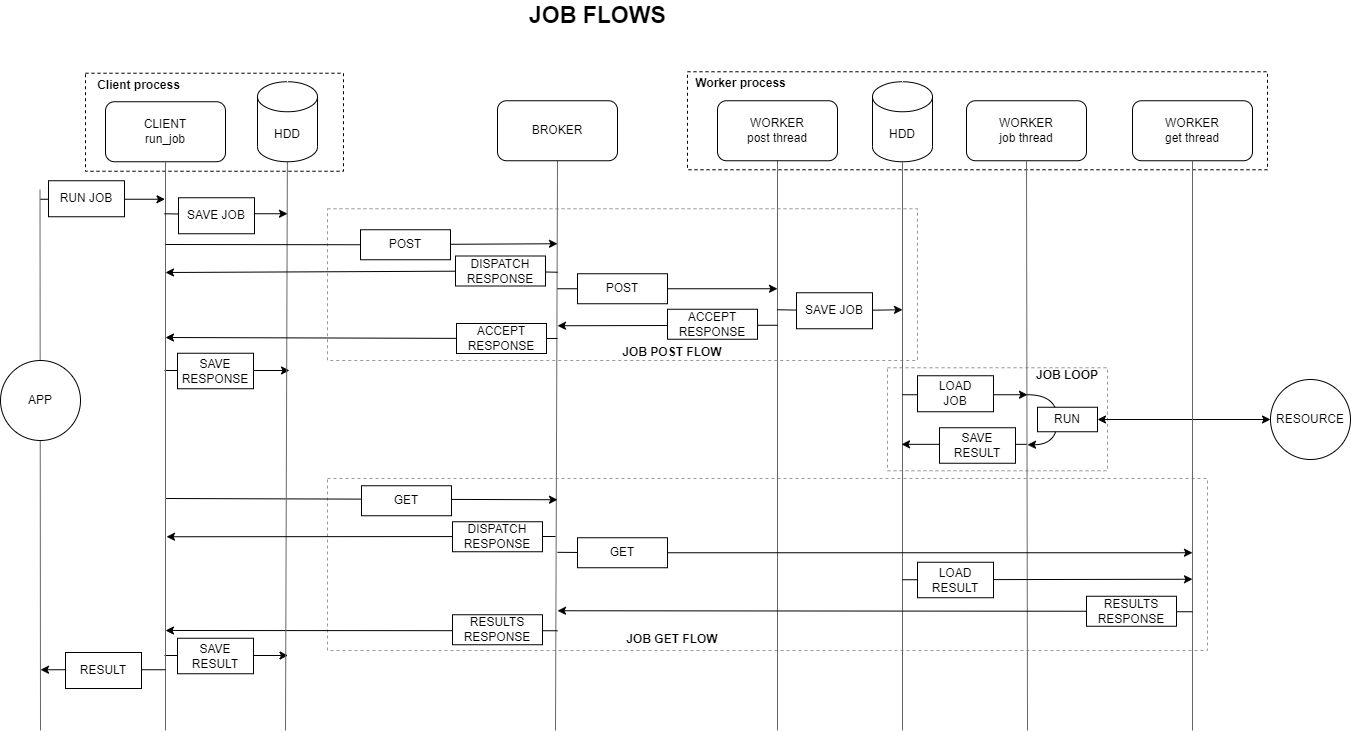

The diagram above was exported from draw.io. Its source (the exported page's mxGraphModel, read from the mxfile embedded in the PNG):
<mxGraphModel dx="552" dy="894" grid="1" gridSize="10" guides="1" tooltips="1" connect="1" arrows="1" fold="1" page="1" pageScale="1" pageWidth="850" pageHeight="1100" math="0" shadow="0">
  <root>
    <mxCell id="0" />
    <mxCell id="1" parent="0" />
    <mxCell id="JETv7AsbHqloiE3-8AuV-1" value="" style="endArrow=classic;html=1;rounded=0;endFill=1;startArrow=none;startFill=0;" parent="1" edge="1">
      <mxGeometry width="50" height="50" relative="1" as="geometry">
        <mxPoint x="1924.5" y="308.75" as="sourcePoint" />
        <mxPoint x="2049.5" y="308.75" as="targetPoint" />
      </mxGeometry>
    </mxCell>
    <mxCell id="JETv7AsbHqloiE3-8AuV-2" style="rounded=0;orthogonalLoop=1;jettySize=auto;html=1;exitX=0.5;exitY=1;exitDx=0;exitDy=0;endArrow=none;endFill=0;strokeColor=#666666;strokeWidth=1;" parent="1" edge="1">
      <mxGeometry relative="1" as="geometry">
        <mxPoint x="1925" y="840" as="targetPoint" />
        <mxPoint x="1924.5" y="299.25" as="sourcePoint" />
      </mxGeometry>
    </mxCell>
    <mxCell id="JETv7AsbHqloiE3-8AuV-3" value="" style="endArrow=classic;html=1;rounded=0;endFill=1;startArrow=none;startFill=0;" parent="1" edge="1">
      <mxGeometry width="50" height="50" relative="1" as="geometry">
        <mxPoint x="2049" y="765" as="sourcePoint" />
        <mxPoint x="2172.5" y="765" as="targetPoint" />
      </mxGeometry>
    </mxCell>
    <mxCell id="JETv7AsbHqloiE3-8AuV-4" value="" style="rounded=0;whiteSpace=wrap;html=1;dashed=1;" parent="1" vertex="1">
      <mxGeometry x="1970" y="182.75" width="258" height="98" as="geometry" />
    </mxCell>
    <mxCell id="JETv7AsbHqloiE3-8AuV-5" value="Client process" style="text;html=1;strokeColor=none;fillColor=none;align=center;verticalAlign=middle;whiteSpace=wrap;rounded=0;fontStyle=1" parent="1" vertex="1">
      <mxGeometry x="1967" y="179.75" width="113" height="30" as="geometry" />
    </mxCell>
    <mxCell id="JETv7AsbHqloiE3-8AuV-6" value="" style="endArrow=classic;html=1;rounded=0;endFill=1;startArrow=none;startFill=0;" parent="1" edge="1">
      <mxGeometry width="50" height="50" relative="1" as="geometry">
        <mxPoint x="2049" y="480" as="sourcePoint" />
        <mxPoint x="2174" y="480" as="targetPoint" />
      </mxGeometry>
    </mxCell>
    <mxCell id="JETv7AsbHqloiE3-8AuV-7" value="SAVE&lt;br&gt;RESPONSE" style="rounded=0;whiteSpace=wrap;html=1;" parent="1" vertex="1">
      <mxGeometry x="2062" y="462.75" width="76" height="35.5" as="geometry" />
    </mxCell>
    <mxCell id="JETv7AsbHqloiE3-8AuV-8" value="" style="rounded=0;whiteSpace=wrap;html=1;dashed=1;strokeColor=#999999;" parent="1" vertex="1">
      <mxGeometry x="2212" y="588" width="880" height="172" as="geometry" />
    </mxCell>
    <mxCell id="JETv7AsbHqloiE3-8AuV-9" value="" style="rounded=0;whiteSpace=wrap;html=1;dashed=1;strokeColor=#999999;" parent="1" vertex="1">
      <mxGeometry x="2212" y="318.25" width="590" height="151.75" as="geometry" />
    </mxCell>
    <mxCell id="JETv7AsbHqloiE3-8AuV-10" value="" style="rounded=0;whiteSpace=wrap;html=1;dashed=1;strokeColor=#999999;" parent="1" vertex="1">
      <mxGeometry x="2772" y="477.25" width="220" height="103" as="geometry" />
    </mxCell>
    <mxCell id="JETv7AsbHqloiE3-8AuV-11" value="" style="rounded=0;whiteSpace=wrap;html=1;dashed=1;" parent="1" vertex="1">
      <mxGeometry x="2572" y="181.25" width="580" height="98" as="geometry" />
    </mxCell>
    <mxCell id="JETv7AsbHqloiE3-8AuV-12" style="rounded=0;orthogonalLoop=1;jettySize=auto;html=1;exitX=0.5;exitY=1;exitDx=0;exitDy=0;endArrow=none;endFill=0;strokeColor=#666666;strokeWidth=1;" parent="1" source="JETv7AsbHqloiE3-8AuV-13" edge="1">
      <mxGeometry relative="1" as="geometry">
        <mxPoint x="2440" y="840" as="targetPoint" />
      </mxGeometry>
    </mxCell>
    <mxCell id="JETv7AsbHqloiE3-8AuV-13" value="BROKER" style="rounded=1;whiteSpace=wrap;html=1;" parent="1" vertex="1">
      <mxGeometry x="2382" y="210.25" width="120" height="60" as="geometry" />
    </mxCell>
    <mxCell id="JETv7AsbHqloiE3-8AuV-14" style="rounded=0;orthogonalLoop=1;jettySize=auto;html=1;exitX=0.5;exitY=1;exitDx=0;exitDy=0;endArrow=none;endFill=0;strokeColor=#666666;strokeWidth=1;" parent="1" source="JETv7AsbHqloiE3-8AuV-15" edge="1">
      <mxGeometry relative="1" as="geometry">
        <mxPoint x="2662" y="840" as="targetPoint" />
      </mxGeometry>
    </mxCell>
    <mxCell id="JETv7AsbHqloiE3-8AuV-15" value="WORKER&lt;br&gt;post thread" style="rounded=1;whiteSpace=wrap;html=1;" parent="1" vertex="1">
      <mxGeometry x="2602" y="210.25" width="120" height="60" as="geometry" />
    </mxCell>
    <mxCell id="JETv7AsbHqloiE3-8AuV-16" value="JOB FLOWS" style="text;html=1;strokeColor=none;fillColor=none;align=left;verticalAlign=middle;whiteSpace=wrap;rounded=0;fontStyle=1;fontSize=23;" parent="1" vertex="1">
      <mxGeometry x="2412" y="110" width="190" height="30" as="geometry" />
    </mxCell>
    <mxCell id="JETv7AsbHqloiE3-8AuV-17" value="" style="endArrow=classic;html=1;rounded=0;exitX=0;exitY=0.5;exitDx=0;exitDy=0;" parent="1" source="JETv7AsbHqloiE3-8AuV-18" edge="1">
      <mxGeometry width="50" height="50" relative="1" as="geometry">
        <mxPoint x="2232" y="353.25" as="sourcePoint" />
        <mxPoint x="2442" y="353.25" as="targetPoint" />
      </mxGeometry>
    </mxCell>
    <mxCell id="JETv7AsbHqloiE3-8AuV-18" value="POST" style="rounded=0;whiteSpace=wrap;html=1;" parent="1" vertex="1">
      <mxGeometry x="2245" y="339.25" width="90" height="30" as="geometry" />
    </mxCell>
    <mxCell id="JETv7AsbHqloiE3-8AuV-19" value="" style="endArrow=classic;html=1;rounded=0;" parent="1" edge="1">
      <mxGeometry width="50" height="50" relative="1" as="geometry">
        <mxPoint x="2442" y="398.25" as="sourcePoint" />
        <mxPoint x="2662" y="398.25" as="targetPoint" />
      </mxGeometry>
    </mxCell>
    <mxCell id="JETv7AsbHqloiE3-8AuV-20" value="POST" style="rounded=0;whiteSpace=wrap;html=1;" parent="1" vertex="1">
      <mxGeometry x="2462" y="383.25" width="90" height="30" as="geometry" />
    </mxCell>
    <mxCell id="JETv7AsbHqloiE3-8AuV-21" value="HDD" style="shape=cylinder3;whiteSpace=wrap;html=1;boundedLbl=1;backgroundOutline=1;size=15;" parent="1" vertex="1">
      <mxGeometry x="2757" y="191.25" width="60" height="80" as="geometry" />
    </mxCell>
    <mxCell id="JETv7AsbHqloiE3-8AuV-22" style="rounded=0;orthogonalLoop=1;jettySize=auto;html=1;exitX=0.5;exitY=1;exitDx=0;exitDy=0;endArrow=none;endFill=0;strokeColor=#666666;strokeWidth=1;exitPerimeter=0;" parent="1" source="JETv7AsbHqloiE3-8AuV-21" edge="1">
      <mxGeometry relative="1" as="geometry">
        <mxPoint x="2787" y="840" as="targetPoint" />
        <mxPoint x="2786.5" y="300.25" as="sourcePoint" />
      </mxGeometry>
    </mxCell>
    <mxCell id="JETv7AsbHqloiE3-8AuV-23" value="" style="endArrow=classic;html=1;rounded=0;startArrow=none;" parent="1" edge="1">
      <mxGeometry width="50" height="50" relative="1" as="geometry">
        <mxPoint x="2757" y="419.6911764705883" as="sourcePoint" />
        <mxPoint x="2787" y="419.25" as="targetPoint" />
      </mxGeometry>
    </mxCell>
    <mxCell id="JETv7AsbHqloiE3-8AuV-24" value="WORKER&lt;br&gt;job thread" style="rounded=1;whiteSpace=wrap;html=1;" parent="1" vertex="1">
      <mxGeometry x="2851" y="210.25" width="120" height="60" as="geometry" />
    </mxCell>
    <mxCell id="JETv7AsbHqloiE3-8AuV-25" style="rounded=0;orthogonalLoop=1;jettySize=auto;html=1;exitX=0.5;exitY=1;exitDx=0;exitDy=0;endArrow=none;endFill=0;strokeColor=#666666;strokeWidth=1;" parent="1" source="JETv7AsbHqloiE3-8AuV-24" edge="1">
      <mxGeometry relative="1" as="geometry">
        <mxPoint x="2912" y="840" as="targetPoint" />
        <mxPoint x="2911.0000000000005" y="299.25" as="sourcePoint" />
      </mxGeometry>
    </mxCell>
    <mxCell id="JETv7AsbHqloiE3-8AuV-26" value="" style="endArrow=classic;html=1;rounded=0;" parent="1" edge="1">
      <mxGeometry width="50" height="50" relative="1" as="geometry">
        <mxPoint x="2787" y="504.25" as="sourcePoint" />
        <mxPoint x="2912" y="504.25" as="targetPoint" />
      </mxGeometry>
    </mxCell>
    <mxCell id="JETv7AsbHqloiE3-8AuV-27" value="LOAD&lt;br&gt;JOB" style="rounded=0;whiteSpace=wrap;html=1;" parent="1" vertex="1">
      <mxGeometry x="2802" y="485.25" width="76" height="36" as="geometry" />
    </mxCell>
    <mxCell id="JETv7AsbHqloiE3-8AuV-28" value="" style="curved=1;endArrow=classic;html=1;rounded=0;" parent="1" edge="1">
      <mxGeometry width="50" height="50" relative="1" as="geometry">
        <mxPoint x="2912" y="504.25" as="sourcePoint" />
        <mxPoint x="2912" y="554.25" as="targetPoint" />
        <Array as="points">
          <mxPoint x="2942" y="504.25" />
          <mxPoint x="2942" y="554.25" />
        </Array>
      </mxGeometry>
    </mxCell>
    <mxCell id="JETv7AsbHqloiE3-8AuV-29" style="edgeStyle=none;rounded=0;orthogonalLoop=1;jettySize=auto;html=1;exitX=1;exitY=0.5;exitDx=0;exitDy=0;entryX=0;entryY=0.5;entryDx=0;entryDy=0;strokeColor=#000000;strokeWidth=1;fontSize=23;startArrow=classic;startFill=1;endArrow=classic;endFill=1;" parent="1" source="JETv7AsbHqloiE3-8AuV-30" target="JETv7AsbHqloiE3-8AuV-65" edge="1">
      <mxGeometry relative="1" as="geometry" />
    </mxCell>
    <mxCell id="JETv7AsbHqloiE3-8AuV-30" value="RUN" style="rounded=0;whiteSpace=wrap;html=1;" parent="1" vertex="1">
      <mxGeometry x="2922" y="516.75" width="60" height="24.5" as="geometry" />
    </mxCell>
    <mxCell id="JETv7AsbHqloiE3-8AuV-31" value="" style="endArrow=none;html=1;rounded=0;endFill=0;startArrow=classic;startFill=1;" parent="1" edge="1">
      <mxGeometry width="50" height="50" relative="1" as="geometry">
        <mxPoint x="2786" y="553.8299999999999" as="sourcePoint" />
        <mxPoint x="2911" y="553.8299999999999" as="targetPoint" />
      </mxGeometry>
    </mxCell>
    <mxCell id="JETv7AsbHqloiE3-8AuV-32" value="SAVE&lt;br&gt;RESULT" style="rounded=0;whiteSpace=wrap;html=1;" parent="1" vertex="1">
      <mxGeometry x="2824" y="537.25" width="76" height="35.5" as="geometry" />
    </mxCell>
    <mxCell id="JETv7AsbHqloiE3-8AuV-33" value="WORKER&lt;br&gt;get thread" style="rounded=1;whiteSpace=wrap;html=1;" parent="1" vertex="1">
      <mxGeometry x="3017" y="210.25" width="120" height="60" as="geometry" />
    </mxCell>
    <mxCell id="JETv7AsbHqloiE3-8AuV-34" style="rounded=0;orthogonalLoop=1;jettySize=auto;html=1;exitX=0.5;exitY=1;exitDx=0;exitDy=0;endArrow=none;endFill=0;strokeColor=#666666;strokeWidth=1;" parent="1" source="JETv7AsbHqloiE3-8AuV-33" edge="1">
      <mxGeometry relative="1" as="geometry">
        <mxPoint x="3077" y="840" as="targetPoint" />
        <mxPoint x="3076.58" y="300.25" as="sourcePoint" />
      </mxGeometry>
    </mxCell>
    <mxCell id="JETv7AsbHqloiE3-8AuV-35" value="" style="endArrow=classic;html=1;rounded=0;" parent="1" edge="1">
      <mxGeometry width="50" height="50" relative="1" as="geometry">
        <mxPoint x="2050" y="608" as="sourcePoint" />
        <mxPoint x="2442" y="609.25" as="targetPoint" />
      </mxGeometry>
    </mxCell>
    <mxCell id="JETv7AsbHqloiE3-8AuV-36" value="GET" style="rounded=0;whiteSpace=wrap;html=1;" parent="1" vertex="1">
      <mxGeometry x="2246" y="595.25" width="90" height="30" as="geometry" />
    </mxCell>
    <mxCell id="JETv7AsbHqloiE3-8AuV-37" value="" style="endArrow=classic;html=1;rounded=0;startArrow=none;exitX=1;exitY=0.5;exitDx=0;exitDy=0;" parent="1" source="JETv7AsbHqloiE3-8AuV-39" edge="1">
      <mxGeometry width="50" height="50" relative="1" as="geometry">
        <mxPoint x="2557" y="662.25" as="sourcePoint" />
        <mxPoint x="3077" y="662.25" as="targetPoint" />
      </mxGeometry>
    </mxCell>
    <mxCell id="JETv7AsbHqloiE3-8AuV-38" value="" style="endArrow=none;html=1;rounded=0;" parent="1" target="JETv7AsbHqloiE3-8AuV-39" edge="1">
      <mxGeometry width="50" height="50" relative="1" as="geometry">
        <mxPoint x="2442" y="661.8299999999999" as="sourcePoint" />
        <mxPoint x="2662" y="661.8299999999999" as="targetPoint" />
      </mxGeometry>
    </mxCell>
    <mxCell id="JETv7AsbHqloiE3-8AuV-39" value="GET" style="rounded=0;whiteSpace=wrap;html=1;" parent="1" vertex="1">
      <mxGeometry x="2462" y="647.25" width="90" height="30" as="geometry" />
    </mxCell>
    <mxCell id="JETv7AsbHqloiE3-8AuV-40" value="" style="endArrow=classic;html=1;rounded=0;" parent="1" edge="1">
      <mxGeometry width="50" height="50" relative="1" as="geometry">
        <mxPoint x="2787" y="689.25" as="sourcePoint" />
        <mxPoint x="3077" y="688.75" as="targetPoint" />
      </mxGeometry>
    </mxCell>
    <mxCell id="JETv7AsbHqloiE3-8AuV-41" value="Worker process" style="text;html=1;strokeColor=none;fillColor=none;align=center;verticalAlign=middle;whiteSpace=wrap;rounded=0;fontStyle=1" parent="1" vertex="1">
      <mxGeometry x="2569" y="178.25" width="113" height="30" as="geometry" />
    </mxCell>
    <mxCell id="JETv7AsbHqloiE3-8AuV-42" value="LOAD&lt;br&gt;RESULT" style="rounded=0;whiteSpace=wrap;html=1;" parent="1" vertex="1">
      <mxGeometry x="2802" y="671.75" width="76" height="35.5" as="geometry" />
    </mxCell>
    <mxCell id="JETv7AsbHqloiE3-8AuV-43" value="" style="endArrow=none;html=1;rounded=0;startArrow=classic;entryX=0;entryY=0.5;entryDx=0;entryDy=0;endFill=0;startFill=1;" parent="1" target="JETv7AsbHqloiE3-8AuV-45" edge="1">
      <mxGeometry width="50" height="50" relative="1" as="geometry">
        <mxPoint x="2442" y="720.25" as="sourcePoint" />
        <mxPoint x="3072" y="700.25" as="targetPoint" />
      </mxGeometry>
    </mxCell>
    <mxCell id="JETv7AsbHqloiE3-8AuV-44" style="edgeStyle=none;rounded=0;orthogonalLoop=1;jettySize=auto;html=1;startArrow=none;startFill=0;endArrow=none;endFill=0;" parent="1" edge="1">
      <mxGeometry relative="1" as="geometry">
        <mxPoint x="3077" y="721.25" as="targetPoint" />
        <mxPoint x="3057" y="721.25" as="sourcePoint" />
      </mxGeometry>
    </mxCell>
    <mxCell id="JETv7AsbHqloiE3-8AuV-45" value="RESULTS&lt;br&gt;RESPONSE" style="rounded=0;whiteSpace=wrap;html=1;" parent="1" vertex="1">
      <mxGeometry x="2971" y="705.75" width="90" height="30" as="geometry" />
    </mxCell>
    <mxCell id="JETv7AsbHqloiE3-8AuV-46" value="" style="endArrow=none;html=1;rounded=0;endFill=0;startArrow=classic;startFill=1;" parent="1" edge="1">
      <mxGeometry width="50" height="50" relative="1" as="geometry">
        <mxPoint x="2050" y="740" as="sourcePoint" />
        <mxPoint x="2442" y="740.25" as="targetPoint" />
      </mxGeometry>
    </mxCell>
    <mxCell id="JETv7AsbHqloiE3-8AuV-47" value="RESULTS&lt;br style=&quot;border-color: var(--border-color);&quot;&gt;RESPONSE" style="rounded=0;whiteSpace=wrap;html=1;" parent="1" vertex="1">
      <mxGeometry x="2337" y="724.25" width="90" height="30" as="geometry" />
    </mxCell>
    <mxCell id="JETv7AsbHqloiE3-8AuV-48" value="JOB LOOP" style="text;html=1;strokeColor=none;fillColor=none;align=center;verticalAlign=middle;whiteSpace=wrap;rounded=0;fontStyle=1" parent="1" vertex="1">
      <mxGeometry x="2917" y="470.25" width="70" height="30" as="geometry" />
    </mxCell>
    <mxCell id="JETv7AsbHqloiE3-8AuV-49" value="APP" style="ellipse;whiteSpace=wrap;html=1;aspect=fixed;" parent="1" vertex="1">
      <mxGeometry x="1885" y="470" width="80" height="80" as="geometry" />
    </mxCell>
    <mxCell id="JETv7AsbHqloiE3-8AuV-50" value="" style="endArrow=none;html=1;rounded=0;" parent="1" target="JETv7AsbHqloiE3-8AuV-51" edge="1">
      <mxGeometry width="50" height="50" relative="1" as="geometry">
        <mxPoint x="2662" y="419.25" as="sourcePoint" />
        <mxPoint x="2787" y="419.25" as="targetPoint" />
      </mxGeometry>
    </mxCell>
    <mxCell id="JETv7AsbHqloiE3-8AuV-51" value="SAVE JOB" style="rounded=0;whiteSpace=wrap;html=1;" parent="1" vertex="1">
      <mxGeometry x="2681" y="402.25" width="76" height="36" as="geometry" />
    </mxCell>
    <mxCell id="JETv7AsbHqloiE3-8AuV-52" value="" style="endArrow=none;html=1;rounded=0;endFill=0;startArrow=none;startFill=1;" parent="1" source="JETv7AsbHqloiE3-8AuV-76" edge="1">
      <mxGeometry width="50" height="50" relative="1" as="geometry">
        <mxPoint x="2050" y="382" as="sourcePoint" />
        <mxPoint x="2442" y="381.75" as="targetPoint" />
      </mxGeometry>
    </mxCell>
    <mxCell id="JETv7AsbHqloiE3-8AuV-53" value="" style="endArrow=none;html=1;rounded=0;endFill=0;startArrow=classic;startFill=1;" parent="1" edge="1">
      <mxGeometry width="50" height="50" relative="1" as="geometry">
        <mxPoint x="2442" y="435.25" as="sourcePoint" />
        <mxPoint x="2662" y="434.75" as="targetPoint" />
      </mxGeometry>
    </mxCell>
    <mxCell id="JETv7AsbHqloiE3-8AuV-54" value="ACCEPT&lt;br&gt;RESPONSE" style="rounded=0;whiteSpace=wrap;html=1;" parent="1" vertex="1">
      <mxGeometry x="2552" y="418.75" width="90" height="30" as="geometry" />
    </mxCell>
    <mxCell id="JETv7AsbHqloiE3-8AuV-55" value="JOB POST FLOW" style="text;html=1;strokeColor=none;fillColor=none;align=center;verticalAlign=middle;whiteSpace=wrap;rounded=0;fontStyle=1" parent="1" vertex="1">
      <mxGeometry x="2482" y="447.25" width="150" height="30" as="geometry" />
    </mxCell>
    <mxCell id="JETv7AsbHqloiE3-8AuV-56" value="JOB GET FLOW" style="text;html=1;strokeColor=none;fillColor=none;align=center;verticalAlign=middle;whiteSpace=wrap;rounded=0;fontStyle=1" parent="1" vertex="1">
      <mxGeometry x="2482" y="734.25" width="150" height="30" as="geometry" />
    </mxCell>
    <mxCell id="JETv7AsbHqloiE3-8AuV-57" value="CLIENT&lt;br&gt;run_job" style="rounded=1;whiteSpace=wrap;html=1;" parent="1" vertex="1">
      <mxGeometry x="1990" y="211.25" width="120" height="60" as="geometry" />
    </mxCell>
    <mxCell id="JETv7AsbHqloiE3-8AuV-58" style="rounded=0;orthogonalLoop=1;jettySize=auto;html=1;endArrow=none;endFill=0;strokeColor=#666666;strokeWidth=1;" parent="1" source="JETv7AsbHqloiE3-8AuV-60" edge="1">
      <mxGeometry relative="1" as="geometry">
        <mxPoint x="2170" y="840" as="targetPoint" />
        <mxPoint x="2171.66" y="299" as="sourcePoint" />
      </mxGeometry>
    </mxCell>
    <mxCell id="JETv7AsbHqloiE3-8AuV-59" style="rounded=0;orthogonalLoop=1;jettySize=auto;html=1;exitX=0.5;exitY=1;exitDx=0;exitDy=0;endArrow=none;endFill=0;strokeColor=#666666;strokeWidth=1;" parent="1" source="JETv7AsbHqloiE3-8AuV-57" edge="1">
      <mxGeometry relative="1" as="geometry">
        <mxPoint x="2050" y="840" as="targetPoint" />
        <mxPoint x="2049.66" y="299.25" as="sourcePoint" />
      </mxGeometry>
    </mxCell>
    <mxCell id="JETv7AsbHqloiE3-8AuV-60" value="HDD" style="shape=cylinder3;whiteSpace=wrap;html=1;boundedLbl=1;backgroundOutline=1;size=15;" parent="1" vertex="1">
      <mxGeometry x="2142" y="191.25" width="60" height="80" as="geometry" />
    </mxCell>
    <mxCell id="JETv7AsbHqloiE3-8AuV-61" value="" style="endArrow=classic;html=1;rounded=0;startArrow=none;" parent="1" edge="1">
      <mxGeometry width="50" height="50" relative="1" as="geometry">
        <mxPoint x="2139" y="323.25" as="sourcePoint" />
        <mxPoint x="2172" y="323.25" as="targetPoint" />
      </mxGeometry>
    </mxCell>
    <mxCell id="JETv7AsbHqloiE3-8AuV-62" value="" style="endArrow=none;html=1;rounded=0;" parent="1" edge="1">
      <mxGeometry width="50" height="50" relative="1" as="geometry">
        <mxPoint x="2049" y="323.25" as="sourcePoint" />
        <mxPoint x="2068" y="323.58333333333326" as="targetPoint" />
      </mxGeometry>
    </mxCell>
    <mxCell id="JETv7AsbHqloiE3-8AuV-63" value="SAVE JOB" style="rounded=0;whiteSpace=wrap;html=1;" parent="1" vertex="1">
      <mxGeometry x="2063" y="307.25" width="76" height="36" as="geometry" />
    </mxCell>
    <mxCell id="JETv7AsbHqloiE3-8AuV-64" style="rounded=0;orthogonalLoop=1;jettySize=auto;html=1;entryX=0;entryY=0.5;entryDx=0;entryDy=0;strokeColor=#000000;strokeWidth=1;fontSize=23;startArrow=none;startFill=0;endArrow=none;endFill=0;" parent="1" target="JETv7AsbHqloiE3-8AuV-18" edge="1">
      <mxGeometry relative="1" as="geometry">
        <mxPoint x="2050" y="354" as="sourcePoint" />
      </mxGeometry>
    </mxCell>
    <mxCell id="JETv7AsbHqloiE3-8AuV-65" value="RESOURCE" style="ellipse;whiteSpace=wrap;html=1;aspect=fixed;" parent="1" vertex="1">
      <mxGeometry x="3155" y="489" width="80" height="80" as="geometry" />
    </mxCell>
    <mxCell id="JETv7AsbHqloiE3-8AuV-66" value="" style="endArrow=none;html=1;rounded=0;endFill=0;startArrow=none;startFill=1;" parent="1" source="JETv7AsbHqloiE3-8AuV-68" edge="1">
      <mxGeometry width="50" height="50" relative="1" as="geometry">
        <mxPoint x="1940" y="448.25" as="sourcePoint" />
        <mxPoint x="2442" y="448" as="targetPoint" />
      </mxGeometry>
    </mxCell>
    <mxCell id="JETv7AsbHqloiE3-8AuV-67" value="" style="endArrow=none;html=1;rounded=0;endFill=0;startArrow=classic;startFill=1;" parent="1" target="JETv7AsbHqloiE3-8AuV-68" edge="1">
      <mxGeometry width="50" height="50" relative="1" as="geometry">
        <mxPoint x="2050" y="447" as="sourcePoint" />
        <mxPoint x="2442" y="447" as="targetPoint" />
      </mxGeometry>
    </mxCell>
    <mxCell id="JETv7AsbHqloiE3-8AuV-68" value="ACCEPT&lt;br style=&quot;border-color: var(--border-color);&quot;&gt;RESPONSE" style="rounded=0;whiteSpace=wrap;html=1;" parent="1" vertex="1">
      <mxGeometry x="2341" y="433" width="90" height="30" as="geometry" />
    </mxCell>
    <mxCell id="JETv7AsbHqloiE3-8AuV-69" value="SAVE&lt;br&gt;RESULT" style="rounded=0;whiteSpace=wrap;html=1;" parent="1" vertex="1">
      <mxGeometry x="2062" y="747.75" width="76" height="35.5" as="geometry" />
    </mxCell>
    <mxCell id="JETv7AsbHqloiE3-8AuV-70" value="RUN JOB" style="rounded=0;whiteSpace=wrap;html=1;" parent="1" vertex="1">
      <mxGeometry x="1933" y="290.25" width="76" height="36" as="geometry" />
    </mxCell>
    <mxCell id="JETv7AsbHqloiE3-8AuV-71" value="" style="endArrow=none;html=1;rounded=0;endFill=0;startArrow=classic;startFill=1;" parent="1" edge="1">
      <mxGeometry width="50" height="50" relative="1" as="geometry">
        <mxPoint x="1925" y="779.25" as="sourcePoint" />
        <mxPoint x="2050" y="779.25" as="targetPoint" />
      </mxGeometry>
    </mxCell>
    <mxCell id="JETv7AsbHqloiE3-8AuV-72" value="RESULT" style="rounded=0;whiteSpace=wrap;html=1;" parent="1" vertex="1">
      <mxGeometry x="1950" y="762" width="76" height="36" as="geometry" />
    </mxCell>
    <mxCell id="JETv7AsbHqloiE3-8AuV-73" value="" style="endArrow=none;html=1;rounded=0;endFill=0;startArrow=classic;startFill=1;" parent="1" edge="1">
      <mxGeometry width="50" height="50" relative="1" as="geometry">
        <mxPoint x="2051" y="646.25" as="sourcePoint" />
        <mxPoint x="2440" y="646" as="targetPoint" />
      </mxGeometry>
    </mxCell>
    <mxCell id="JETv7AsbHqloiE3-8AuV-74" value="DISPATCH&lt;br style=&quot;border-color: var(--border-color);&quot;&gt;RESPONSE" style="rounded=0;whiteSpace=wrap;html=1;" parent="1" vertex="1">
      <mxGeometry x="2337" y="631.25" width="90" height="30" as="geometry" />
    </mxCell>
    <mxCell id="JETv7AsbHqloiE3-8AuV-75" value="" style="endArrow=none;html=1;rounded=0;endFill=0;startArrow=classic;startFill=1;" parent="1" target="JETv7AsbHqloiE3-8AuV-76" edge="1">
      <mxGeometry width="50" height="50" relative="1" as="geometry">
        <mxPoint x="2050" y="382" as="sourcePoint" />
        <mxPoint x="2442" y="381.75" as="targetPoint" />
      </mxGeometry>
    </mxCell>
    <mxCell id="JETv7AsbHqloiE3-8AuV-76" value="DISPATCH&lt;br&gt;RESPONSE" style="rounded=0;whiteSpace=wrap;html=1;" parent="1" vertex="1">
      <mxGeometry x="2340" y="365.5" width="90" height="30" as="geometry" />
    </mxCell>
  </root>
</mxGraphModel>